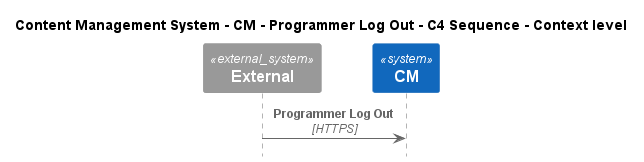

The diagram above was rendered by PlantUML. Its source (embedded in the PNG):
@startuml
!include ..\..\..\..\..\.c4s\C4_Sequence.puml

title Content Management System - CM - Programmer Log Out - C4 Sequence - Context level

System_Ext(C4InterFlow.SoftwareSystems.ExternalSystem, "External", "")
System(ContentManagementSystem.SoftwareSystems.CM, "CM", "Content Management System is used to manage the process of creating, organizing, editing, and publishing digital content.")

Rel(C4InterFlow.SoftwareSystems.ExternalSystem, ContentManagementSystem.SoftwareSystems.CM, "Programmer Log Out", "HTTPS")


@enduml